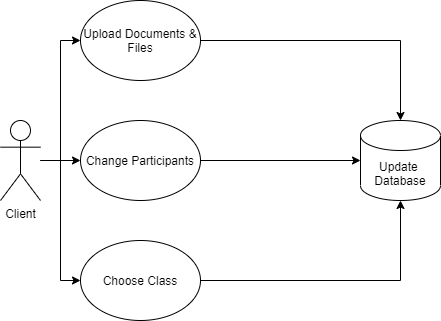

The diagram above was exported from draw.io. Its source (the exported page's mxGraphModel, read from the mxfile embedded in the PNG):
<mxGraphModel dx="526" dy="488" grid="1" gridSize="10" guides="1" tooltips="1" connect="1" arrows="1" fold="1" page="1" pageScale="1" pageWidth="827" pageHeight="1169" math="0" shadow="0">
  <root>
    <mxCell id="0" />
    <mxCell id="1" parent="0" />
    <mxCell id="WYxPQy83XOMC6ZwPuRsL-5" style="edgeStyle=orthogonalEdgeStyle;rounded=0;orthogonalLoop=1;jettySize=auto;html=1;entryX=0;entryY=0.5;entryDx=0;entryDy=0;" edge="1" parent="1" source="WYxPQy83XOMC6ZwPuRsL-1" target="WYxPQy83XOMC6ZwPuRsL-2">
      <mxGeometry relative="1" as="geometry" />
    </mxCell>
    <mxCell id="WYxPQy83XOMC6ZwPuRsL-7" style="edgeStyle=orthogonalEdgeStyle;rounded=0;orthogonalLoop=1;jettySize=auto;html=1;entryX=0;entryY=0.5;entryDx=0;entryDy=0;" edge="1" parent="1" source="WYxPQy83XOMC6ZwPuRsL-1" target="WYxPQy83XOMC6ZwPuRsL-4">
      <mxGeometry relative="1" as="geometry" />
    </mxCell>
    <mxCell id="WYxPQy83XOMC6ZwPuRsL-8" style="edgeStyle=orthogonalEdgeStyle;rounded=0;orthogonalLoop=1;jettySize=auto;html=1;entryX=0;entryY=0.5;entryDx=0;entryDy=0;" edge="1" parent="1" source="WYxPQy83XOMC6ZwPuRsL-1" target="WYxPQy83XOMC6ZwPuRsL-3">
      <mxGeometry relative="1" as="geometry" />
    </mxCell>
    <mxCell id="WYxPQy83XOMC6ZwPuRsL-1" value="Client" style="shape=umlActor;verticalLabelPosition=bottom;verticalAlign=top;html=1;outlineConnect=0;" vertex="1" parent="1">
      <mxGeometry x="80" y="240" width="40" height="80" as="geometry" />
    </mxCell>
    <mxCell id="WYxPQy83XOMC6ZwPuRsL-23" style="edgeStyle=orthogonalEdgeStyle;rounded=0;orthogonalLoop=1;jettySize=auto;html=1;exitX=1;exitY=0.5;exitDx=0;exitDy=0;entryX=0.5;entryY=0;entryDx=0;entryDy=0;entryPerimeter=0;" edge="1" parent="1" source="WYxPQy83XOMC6ZwPuRsL-2" target="WYxPQy83XOMC6ZwPuRsL-13">
      <mxGeometry relative="1" as="geometry" />
    </mxCell>
    <mxCell id="WYxPQy83XOMC6ZwPuRsL-2" value="Upload Documents &amp;amp; Files" style="ellipse;whiteSpace=wrap;html=1;" vertex="1" parent="1">
      <mxGeometry x="160" y="120" width="120" height="80" as="geometry" />
    </mxCell>
    <mxCell id="WYxPQy83XOMC6ZwPuRsL-15" style="edgeStyle=orthogonalEdgeStyle;rounded=0;orthogonalLoop=1;jettySize=auto;html=1;entryX=0;entryY=0.5;entryDx=0;entryDy=0;entryPerimeter=0;" edge="1" parent="1" source="WYxPQy83XOMC6ZwPuRsL-3" target="WYxPQy83XOMC6ZwPuRsL-13">
      <mxGeometry relative="1" as="geometry" />
    </mxCell>
    <mxCell id="WYxPQy83XOMC6ZwPuRsL-3" value="Change Participants" style="ellipse;whiteSpace=wrap;html=1;" vertex="1" parent="1">
      <mxGeometry x="160" y="240" width="120" height="80" as="geometry" />
    </mxCell>
    <mxCell id="WYxPQy83XOMC6ZwPuRsL-20" style="edgeStyle=orthogonalEdgeStyle;rounded=0;orthogonalLoop=1;jettySize=auto;html=1;exitX=1;exitY=0.5;exitDx=0;exitDy=0;entryX=0.5;entryY=1;entryDx=0;entryDy=0;entryPerimeter=0;" edge="1" parent="1" source="WYxPQy83XOMC6ZwPuRsL-4" target="WYxPQy83XOMC6ZwPuRsL-13">
      <mxGeometry relative="1" as="geometry">
        <mxPoint x="360" y="280" as="targetPoint" />
      </mxGeometry>
    </mxCell>
    <mxCell id="WYxPQy83XOMC6ZwPuRsL-4" value="Choose Class" style="ellipse;whiteSpace=wrap;html=1;" vertex="1" parent="1">
      <mxGeometry x="160" y="360" width="120" height="80" as="geometry" />
    </mxCell>
    <mxCell id="WYxPQy83XOMC6ZwPuRsL-13" value="Update&amp;nbsp;&lt;br&gt;Database" style="shape=cylinder3;whiteSpace=wrap;html=1;boundedLbl=1;backgroundOutline=1;size=15;" vertex="1" parent="1">
      <mxGeometry x="440" y="240" width="80" height="80" as="geometry" />
    </mxCell>
  </root>
</mxGraphModel>